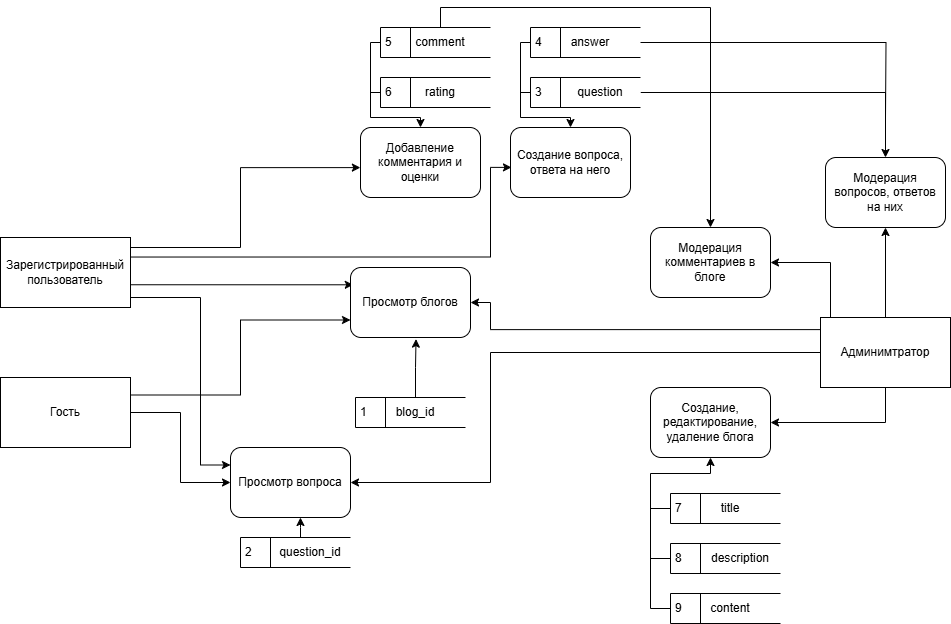

The diagram above was exported from draw.io. Its source (the exported page's mxGraphModel, read from the mxfile embedded in the PNG):
<mxGraphModel dx="1305" dy="703" grid="1" gridSize="10" guides="1" tooltips="1" connect="1" arrows="1" fold="1" page="1" pageScale="1" pageWidth="1169" pageHeight="827" math="0" shadow="0">
  <root>
    <mxCell id="0" />
    <mxCell id="1" parent="0" />
    <mxCell id="iD19RxIG-7md3nA6UZsq-10" style="edgeStyle=orthogonalEdgeStyle;rounded=0;orthogonalLoop=1;jettySize=auto;html=1;strokeWidth=1;flowAnimation=0;exitX=1;exitY=0.25;exitDx=0;exitDy=0;entryX=-0.001;entryY=0.573;entryDx=0;entryDy=0;entryPerimeter=0;" edge="1" parent="1" source="iD19RxIG-7md3nA6UZsq-1" target="iD19RxIG-7md3nA6UZsq-9">
      <mxGeometry relative="1" as="geometry">
        <mxPoint x="450" y="284" as="targetPoint" />
        <Array as="points">
          <mxPoint x="240" y="374" />
          <mxPoint x="350" y="374" />
          <mxPoint x="350" y="294" />
        </Array>
      </mxGeometry>
    </mxCell>
    <mxCell id="iD19RxIG-7md3nA6UZsq-11" style="edgeStyle=orthogonalEdgeStyle;rounded=0;orthogonalLoop=1;jettySize=auto;html=1;entryX=0.023;entryY=0.247;entryDx=0;entryDy=0;entryPerimeter=0;" edge="1" parent="1" target="iD19RxIG-7md3nA6UZsq-4">
      <mxGeometry relative="1" as="geometry">
        <mxPoint x="240" y="394" as="sourcePoint" />
        <mxPoint x="339.9999999999999" y="395.00999999999993" as="targetPoint" />
        <Array as="points">
          <mxPoint x="240" y="411" />
        </Array>
      </mxGeometry>
    </mxCell>
    <mxCell id="iD19RxIG-7md3nA6UZsq-15" style="edgeStyle=orthogonalEdgeStyle;rounded=0;orthogonalLoop=1;jettySize=auto;html=1;entryX=0;entryY=0.25;entryDx=0;entryDy=0;" edge="1" parent="1" source="iD19RxIG-7md3nA6UZsq-1" target="iD19RxIG-7md3nA6UZsq-13">
      <mxGeometry relative="1" as="geometry">
        <Array as="points">
          <mxPoint x="310" y="424" />
          <mxPoint x="310" y="591" />
        </Array>
      </mxGeometry>
    </mxCell>
    <mxCell id="iD19RxIG-7md3nA6UZsq-17" style="edgeStyle=orthogonalEdgeStyle;rounded=0;orthogonalLoop=1;jettySize=auto;html=1;exitX=0.996;exitY=0.279;exitDx=0;exitDy=0;exitPerimeter=0;entryX=0.008;entryY=0.57;entryDx=0;entryDy=0;entryPerimeter=0;" edge="1" parent="1" source="iD19RxIG-7md3nA6UZsq-1" target="iD19RxIG-7md3nA6UZsq-16">
      <mxGeometry relative="1" as="geometry">
        <mxPoint x="240" y="314" as="sourcePoint" />
        <mxPoint x="440" y="354" as="targetPoint" />
        <Array as="points">
          <mxPoint x="600" y="384" />
          <mxPoint x="600" y="294" />
        </Array>
      </mxGeometry>
    </mxCell>
    <mxCell id="iD19RxIG-7md3nA6UZsq-1" value="Зарегистрированный пользователь" style="html=1;dashed=0;whiteSpace=wrap;" vertex="1" parent="1">
      <mxGeometry x="110" y="364" width="130" height="70" as="geometry" />
    </mxCell>
    <mxCell id="iD19RxIG-7md3nA6UZsq-40" style="edgeStyle=orthogonalEdgeStyle;rounded=0;orthogonalLoop=1;jettySize=auto;html=1;entryX=1;entryY=0.5;entryDx=0;entryDy=0;exitX=0;exitY=0.173;exitDx=0;exitDy=0;exitPerimeter=0;" edge="1" parent="1" source="iD19RxIG-7md3nA6UZsq-2" target="iD19RxIG-7md3nA6UZsq-4">
      <mxGeometry relative="1" as="geometry">
        <Array as="points">
          <mxPoint x="600" y="456" />
          <mxPoint x="600" y="429" />
        </Array>
      </mxGeometry>
    </mxCell>
    <mxCell id="iD19RxIG-7md3nA6UZsq-45" style="edgeStyle=orthogonalEdgeStyle;rounded=0;orthogonalLoop=1;jettySize=auto;html=1;entryX=1;entryY=0.5;entryDx=0;entryDy=0;" edge="1" parent="1" source="iD19RxIG-7md3nA6UZsq-2" target="iD19RxIG-7md3nA6UZsq-13">
      <mxGeometry relative="1" as="geometry">
        <Array as="points">
          <mxPoint x="600" y="479" />
          <mxPoint x="600" y="609" />
        </Array>
      </mxGeometry>
    </mxCell>
    <mxCell id="iD19RxIG-7md3nA6UZsq-46" style="edgeStyle=orthogonalEdgeStyle;rounded=0;orthogonalLoop=1;jettySize=auto;html=1;entryX=1;entryY=0.5;entryDx=0;entryDy=0;" edge="1" parent="1" source="iD19RxIG-7md3nA6UZsq-2" target="iD19RxIG-7md3nA6UZsq-25">
      <mxGeometry relative="1" as="geometry">
        <Array as="points">
          <mxPoint x="940" y="389" />
        </Array>
      </mxGeometry>
    </mxCell>
    <mxCell id="iD19RxIG-7md3nA6UZsq-48" style="edgeStyle=orthogonalEdgeStyle;rounded=0;orthogonalLoop=1;jettySize=auto;html=1;entryX=0.5;entryY=1;entryDx=0;entryDy=0;" edge="1" parent="1" source="iD19RxIG-7md3nA6UZsq-2" target="iD19RxIG-7md3nA6UZsq-26">
      <mxGeometry relative="1" as="geometry" />
    </mxCell>
    <mxCell id="iD19RxIG-7md3nA6UZsq-51" style="edgeStyle=orthogonalEdgeStyle;rounded=0;orthogonalLoop=1;jettySize=auto;html=1;entryX=1;entryY=0.5;entryDx=0;entryDy=0;" edge="1" parent="1" source="iD19RxIG-7md3nA6UZsq-2" target="iD19RxIG-7md3nA6UZsq-7">
      <mxGeometry relative="1" as="geometry">
        <Array as="points">
          <mxPoint x="995" y="549" />
        </Array>
      </mxGeometry>
    </mxCell>
    <mxCell id="iD19RxIG-7md3nA6UZsq-2" value="Админимтратор" style="html=1;dashed=0;whiteSpace=wrap;" vertex="1" parent="1">
      <mxGeometry x="930" y="444" width="130" height="70" as="geometry" />
    </mxCell>
    <mxCell id="iD19RxIG-7md3nA6UZsq-12" style="edgeStyle=orthogonalEdgeStyle;rounded=0;orthogonalLoop=1;jettySize=auto;html=1;entryX=0;entryY=0.75;entryDx=0;entryDy=0;exitX=1;exitY=0.25;exitDx=0;exitDy=0;" edge="1" parent="1" source="iD19RxIG-7md3nA6UZsq-3" target="iD19RxIG-7md3nA6UZsq-4">
      <mxGeometry relative="1" as="geometry" />
    </mxCell>
    <mxCell id="iD19RxIG-7md3nA6UZsq-14" style="edgeStyle=orthogonalEdgeStyle;rounded=0;orthogonalLoop=1;jettySize=auto;html=1;entryX=0;entryY=0.5;entryDx=0;entryDy=0;" edge="1" parent="1" source="iD19RxIG-7md3nA6UZsq-3" target="iD19RxIG-7md3nA6UZsq-13">
      <mxGeometry relative="1" as="geometry" />
    </mxCell>
    <mxCell id="iD19RxIG-7md3nA6UZsq-3" value="Гость" style="html=1;dashed=0;whiteSpace=wrap;" vertex="1" parent="1">
      <mxGeometry x="110" y="504" width="130" height="70" as="geometry" />
    </mxCell>
    <mxCell id="iD19RxIG-7md3nA6UZsq-4" value="Просмотр блогов" style="rounded=1;whiteSpace=wrap;html=1;" vertex="1" parent="1">
      <mxGeometry x="460" y="394" width="120" height="70" as="geometry" />
    </mxCell>
    <mxCell id="iD19RxIG-7md3nA6UZsq-7" value="Создание, редактирование, удаление блога" style="rounded=1;whiteSpace=wrap;html=1;" vertex="1" parent="1">
      <mxGeometry x="760" y="514" width="120" height="70" as="geometry" />
    </mxCell>
    <mxCell id="iD19RxIG-7md3nA6UZsq-9" value="Добавление комментария и оценки" style="rounded=1;whiteSpace=wrap;html=1;" vertex="1" parent="1">
      <mxGeometry x="470" y="254" width="120" height="70" as="geometry" />
    </mxCell>
    <mxCell id="iD19RxIG-7md3nA6UZsq-13" value="Просмотр вопроса" style="rounded=1;whiteSpace=wrap;html=1;" vertex="1" parent="1">
      <mxGeometry x="340" y="574" width="120" height="70" as="geometry" />
    </mxCell>
    <mxCell id="iD19RxIG-7md3nA6UZsq-16" value="Создание вопроса, ответа на него" style="rounded=1;whiteSpace=wrap;html=1;" vertex="1" parent="1">
      <mxGeometry x="620" y="254" width="120" height="70" as="geometry" />
    </mxCell>
    <mxCell id="iD19RxIG-7md3nA6UZsq-19" value="1" style="html=1;dashed=0;whiteSpace=wrap;shape=mxgraph.dfd.dataStoreID;align=left;spacingLeft=3;points=[[0,0],[0.5,0],[1,0],[0,0.5],[1,0.5],[0,1],[0.5,1],[1,1]];" vertex="1" parent="1">
      <mxGeometry x="465" y="524" width="110" height="30" as="geometry" />
    </mxCell>
    <mxCell id="iD19RxIG-7md3nA6UZsq-21" value="blog_id" style="text;html=1;align=center;verticalAlign=middle;whiteSpace=wrap;rounded=0;" vertex="1" parent="1">
      <mxGeometry x="495" y="524" width="60" height="30" as="geometry" />
    </mxCell>
    <mxCell id="iD19RxIG-7md3nA6UZsq-22" value="2" style="html=1;dashed=0;whiteSpace=wrap;shape=mxgraph.dfd.dataStoreID;align=left;spacingLeft=3;points=[[0,0],[0.5,0],[1,0],[0,0.5],[1,0.5],[0,1],[0.5,1],[1,1]];" vertex="1" parent="1">
      <mxGeometry x="350" y="664" width="110" height="30" as="geometry" />
    </mxCell>
    <mxCell id="iD19RxIG-7md3nA6UZsq-23" value="question_id" style="text;html=1;align=center;verticalAlign=middle;whiteSpace=wrap;rounded=0;" vertex="1" parent="1">
      <mxGeometry x="390" y="664" width="60" height="30" as="geometry" />
    </mxCell>
    <mxCell id="iD19RxIG-7md3nA6UZsq-24" style="edgeStyle=orthogonalEdgeStyle;rounded=0;orthogonalLoop=1;jettySize=auto;html=1;entryX=0.583;entryY=1;entryDx=0;entryDy=0;entryPerimeter=0;" edge="1" parent="1" source="iD19RxIG-7md3nA6UZsq-23" target="iD19RxIG-7md3nA6UZsq-13">
      <mxGeometry relative="1" as="geometry">
        <Array as="points">
          <mxPoint x="410" y="654" />
          <mxPoint x="410" y="654" />
        </Array>
      </mxGeometry>
    </mxCell>
    <mxCell id="iD19RxIG-7md3nA6UZsq-25" value="Модерация комментариев в блоге" style="rounded=1;whiteSpace=wrap;html=1;" vertex="1" parent="1">
      <mxGeometry x="760" y="354" width="120" height="70" as="geometry" />
    </mxCell>
    <mxCell id="iD19RxIG-7md3nA6UZsq-26" value="Модерация вопросов, ответов на них" style="rounded=1;whiteSpace=wrap;html=1;" vertex="1" parent="1">
      <mxGeometry x="935" y="284" width="120" height="70" as="geometry" />
    </mxCell>
    <mxCell id="iD19RxIG-7md3nA6UZsq-32" style="edgeStyle=orthogonalEdgeStyle;rounded=0;orthogonalLoop=1;jettySize=auto;html=1;entryX=0.5;entryY=0;entryDx=0;entryDy=0;" edge="1" parent="1" source="iD19RxIG-7md3nA6UZsq-27" target="iD19RxIG-7md3nA6UZsq-16">
      <mxGeometry relative="1" as="geometry">
        <Array as="points">
          <mxPoint x="630" y="219" />
          <mxPoint x="630" y="244" />
          <mxPoint x="680" y="244" />
        </Array>
      </mxGeometry>
    </mxCell>
    <mxCell id="iD19RxIG-7md3nA6UZsq-49" style="edgeStyle=orthogonalEdgeStyle;rounded=0;orthogonalLoop=1;jettySize=auto;html=1;" edge="1" parent="1" source="iD19RxIG-7md3nA6UZsq-27" target="iD19RxIG-7md3nA6UZsq-26">
      <mxGeometry relative="1" as="geometry" />
    </mxCell>
    <mxCell id="iD19RxIG-7md3nA6UZsq-27" value="3" style="html=1;dashed=0;whiteSpace=wrap;shape=mxgraph.dfd.dataStoreID;align=left;spacingLeft=3;points=[[0,0],[0.5,0],[1,0],[0,0.5],[1,0.5],[0,1],[0.5,1],[1,1]];" vertex="1" parent="1">
      <mxGeometry x="640" y="204" width="110" height="30" as="geometry" />
    </mxCell>
    <mxCell id="iD19RxIG-7md3nA6UZsq-28" value="question" style="text;html=1;align=center;verticalAlign=middle;whiteSpace=wrap;rounded=0;" vertex="1" parent="1">
      <mxGeometry x="680" y="204" width="60" height="30" as="geometry" />
    </mxCell>
    <mxCell id="iD19RxIG-7md3nA6UZsq-33" style="edgeStyle=orthogonalEdgeStyle;rounded=0;orthogonalLoop=1;jettySize=auto;html=1;endArrow=none;startFill=0;" edge="1" parent="1" source="iD19RxIG-7md3nA6UZsq-30">
      <mxGeometry relative="1" as="geometry">
        <mxPoint x="630" y="224" as="targetPoint" />
        <Array as="points">
          <mxPoint x="630" y="169" />
        </Array>
      </mxGeometry>
    </mxCell>
    <mxCell id="iD19RxIG-7md3nA6UZsq-30" value="4" style="html=1;dashed=0;whiteSpace=wrap;shape=mxgraph.dfd.dataStoreID;align=left;spacingLeft=3;points=[[0,0],[0.5,0],[1,0],[0,0.5],[1,0.5],[0,1],[0.5,1],[1,1]];" vertex="1" parent="1">
      <mxGeometry x="640" y="154" width="110" height="30" as="geometry" />
    </mxCell>
    <mxCell id="iD19RxIG-7md3nA6UZsq-31" value="answer" style="text;html=1;align=center;verticalAlign=middle;whiteSpace=wrap;rounded=0;" vertex="1" parent="1">
      <mxGeometry x="670" y="154" width="60" height="30" as="geometry" />
    </mxCell>
    <mxCell id="iD19RxIG-7md3nA6UZsq-39" style="edgeStyle=orthogonalEdgeStyle;rounded=0;orthogonalLoop=1;jettySize=auto;html=1;endArrow=none;startFill=0;" edge="1" parent="1" source="iD19RxIG-7md3nA6UZsq-34">
      <mxGeometry relative="1" as="geometry">
        <mxPoint x="480" y="219" as="targetPoint" />
        <Array as="points">
          <mxPoint x="480" y="219" />
        </Array>
      </mxGeometry>
    </mxCell>
    <mxCell id="iD19RxIG-7md3nA6UZsq-34" value="6" style="html=1;dashed=0;whiteSpace=wrap;shape=mxgraph.dfd.dataStoreID;align=left;spacingLeft=3;points=[[0,0],[0.5,0],[1,0],[0,0.5],[1,0.5],[0,1],[0.5,1],[1,1]];" vertex="1" parent="1">
      <mxGeometry x="490" y="204" width="110" height="30" as="geometry" />
    </mxCell>
    <mxCell id="iD19RxIG-7md3nA6UZsq-35" value="rating" style="text;html=1;align=center;verticalAlign=middle;whiteSpace=wrap;rounded=0;" vertex="1" parent="1">
      <mxGeometry x="520" y="204" width="60" height="30" as="geometry" />
    </mxCell>
    <mxCell id="iD19RxIG-7md3nA6UZsq-38" style="edgeStyle=orthogonalEdgeStyle;rounded=0;orthogonalLoop=1;jettySize=auto;html=1;entryX=0.5;entryY=0;entryDx=0;entryDy=0;" edge="1" parent="1" source="iD19RxIG-7md3nA6UZsq-36" target="iD19RxIG-7md3nA6UZsq-9">
      <mxGeometry relative="1" as="geometry">
        <Array as="points">
          <mxPoint x="480" y="169" />
          <mxPoint x="480" y="244" />
          <mxPoint x="530" y="244" />
        </Array>
      </mxGeometry>
    </mxCell>
    <mxCell id="iD19RxIG-7md3nA6UZsq-47" style="edgeStyle=orthogonalEdgeStyle;rounded=0;orthogonalLoop=1;jettySize=auto;html=1;exitX=0.5;exitY=0;exitDx=0;exitDy=0;entryX=0.5;entryY=0;entryDx=0;entryDy=0;" edge="1" parent="1" source="iD19RxIG-7md3nA6UZsq-37" target="iD19RxIG-7md3nA6UZsq-25">
      <mxGeometry relative="1" as="geometry">
        <Array as="points">
          <mxPoint x="550" y="134" />
          <mxPoint x="820" y="134" />
        </Array>
      </mxGeometry>
    </mxCell>
    <mxCell id="iD19RxIG-7md3nA6UZsq-36" value="5" style="html=1;dashed=0;whiteSpace=wrap;shape=mxgraph.dfd.dataStoreID;align=left;spacingLeft=3;points=[[0,0],[0.5,0],[1,0],[0,0.5],[1,0.5],[0,1],[0.5,1],[1,1]];" vertex="1" parent="1">
      <mxGeometry x="490" y="154" width="110" height="30" as="geometry" />
    </mxCell>
    <mxCell id="iD19RxIG-7md3nA6UZsq-37" value="comment" style="text;html=1;align=center;verticalAlign=middle;whiteSpace=wrap;rounded=0;" vertex="1" parent="1">
      <mxGeometry x="520" y="154" width="60" height="30" as="geometry" />
    </mxCell>
    <mxCell id="iD19RxIG-7md3nA6UZsq-42" style="edgeStyle=orthogonalEdgeStyle;rounded=0;orthogonalLoop=1;jettySize=auto;html=1;entryX=0.546;entryY=1.023;entryDx=0;entryDy=0;entryPerimeter=0;" edge="1" parent="1" source="iD19RxIG-7md3nA6UZsq-21" target="iD19RxIG-7md3nA6UZsq-4">
      <mxGeometry relative="1" as="geometry" />
    </mxCell>
    <mxCell id="iD19RxIG-7md3nA6UZsq-50" style="edgeStyle=orthogonalEdgeStyle;rounded=0;orthogonalLoop=1;jettySize=auto;html=1;endArrow=none;startFill=0;" edge="1" parent="1" source="iD19RxIG-7md3nA6UZsq-30">
      <mxGeometry relative="1" as="geometry">
        <mxPoint x="995" y="244" as="targetPoint" />
      </mxGeometry>
    </mxCell>
    <mxCell id="iD19RxIG-7md3nA6UZsq-61" style="edgeStyle=orthogonalEdgeStyle;rounded=0;orthogonalLoop=1;jettySize=auto;html=1;endArrow=none;startFill=0;" edge="1" parent="1" source="iD19RxIG-7md3nA6UZsq-53">
      <mxGeometry relative="1" as="geometry">
        <mxPoint x="760" y="635" as="targetPoint" />
      </mxGeometry>
    </mxCell>
    <mxCell id="iD19RxIG-7md3nA6UZsq-53" value="7" style="html=1;dashed=0;whiteSpace=wrap;shape=mxgraph.dfd.dataStoreID;align=left;spacingLeft=3;points=[[0,0],[0.5,0],[1,0],[0,0.5],[1,0.5],[0,1],[0.5,1],[1,1]];" vertex="1" parent="1">
      <mxGeometry x="780" y="620" width="110" height="30" as="geometry" />
    </mxCell>
    <mxCell id="iD19RxIG-7md3nA6UZsq-54" value="title" style="text;html=1;align=center;verticalAlign=middle;whiteSpace=wrap;rounded=0;" vertex="1" parent="1">
      <mxGeometry x="810" y="620" width="60" height="30" as="geometry" />
    </mxCell>
    <mxCell id="iD19RxIG-7md3nA6UZsq-60" style="edgeStyle=orthogonalEdgeStyle;rounded=0;orthogonalLoop=1;jettySize=auto;html=1;endArrow=none;startFill=0;" edge="1" parent="1" source="iD19RxIG-7md3nA6UZsq-55">
      <mxGeometry relative="1" as="geometry">
        <mxPoint x="760" y="685" as="targetPoint" />
      </mxGeometry>
    </mxCell>
    <mxCell id="iD19RxIG-7md3nA6UZsq-55" value="8" style="html=1;dashed=0;whiteSpace=wrap;shape=mxgraph.dfd.dataStoreID;align=left;spacingLeft=3;points=[[0,0],[0.5,0],[1,0],[0,0.5],[1,0.5],[0,1],[0.5,1],[1,1]];" vertex="1" parent="1">
      <mxGeometry x="780" y="670" width="110" height="30" as="geometry" />
    </mxCell>
    <mxCell id="iD19RxIG-7md3nA6UZsq-56" value="description" style="text;html=1;align=center;verticalAlign=middle;whiteSpace=wrap;rounded=0;" vertex="1" parent="1">
      <mxGeometry x="820" y="670" width="60" height="30" as="geometry" />
    </mxCell>
    <mxCell id="iD19RxIG-7md3nA6UZsq-59" style="edgeStyle=orthogonalEdgeStyle;rounded=0;orthogonalLoop=1;jettySize=auto;html=1;entryX=0.5;entryY=1;entryDx=0;entryDy=0;" edge="1" parent="1" source="iD19RxIG-7md3nA6UZsq-57" target="iD19RxIG-7md3nA6UZsq-7">
      <mxGeometry relative="1" as="geometry">
        <Array as="points">
          <mxPoint x="760" y="735" />
          <mxPoint x="760" y="600" />
          <mxPoint x="820" y="600" />
        </Array>
      </mxGeometry>
    </mxCell>
    <mxCell id="iD19RxIG-7md3nA6UZsq-57" value="9" style="html=1;dashed=0;whiteSpace=wrap;shape=mxgraph.dfd.dataStoreID;align=left;spacingLeft=3;points=[[0,0],[0.5,0],[1,0],[0,0.5],[1,0.5],[0,1],[0.5,1],[1,1]];" vertex="1" parent="1">
      <mxGeometry x="780" y="720" width="110" height="30" as="geometry" />
    </mxCell>
    <mxCell id="iD19RxIG-7md3nA6UZsq-58" value="content" style="text;html=1;align=center;verticalAlign=middle;whiteSpace=wrap;rounded=0;" vertex="1" parent="1">
      <mxGeometry x="810" y="720" width="60" height="30" as="geometry" />
    </mxCell>
  </root>
</mxGraphModel>